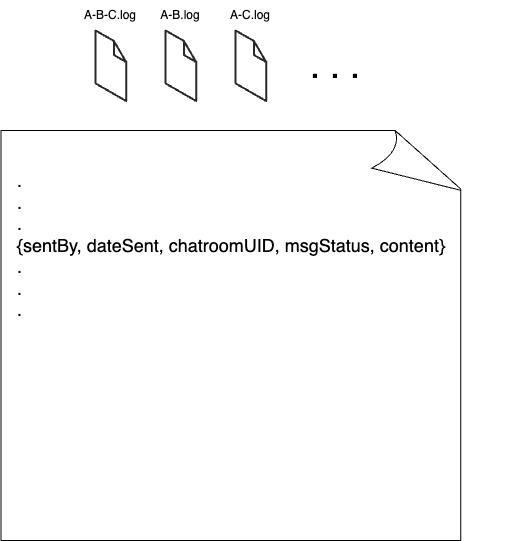

The diagram above was exported from draw.io. Its source (the exported page's mxGraphModel, read from the mxfile embedded in the PNG):
<mxGraphModel dx="1674" dy="942" grid="1" gridSize="10" guides="1" tooltips="1" connect="1" arrows="1" fold="1" page="1" pageScale="1" pageWidth="850" pageHeight="1100" math="0" shadow="0">
  <root>
    <mxCell id="0" />
    <mxCell id="1" parent="0" />
    <mxCell id="nE2CVBQAcLaCezF8XvzY-1" value="" style="verticalLabelPosition=bottom;html=1;verticalAlign=top;strokeWidth=1;align=center;outlineConnect=0;dashed=0;outlineConnect=0;shape=mxgraph.aws3d.file;aspect=fixed;strokeColor=#292929;" parent="1" vertex="1">
      <mxGeometry x="130" y="60" width="30.8" height="70.6" as="geometry" />
    </mxCell>
    <mxCell id="nE2CVBQAcLaCezF8XvzY-2" value="" style="verticalLabelPosition=bottom;html=1;verticalAlign=top;strokeWidth=1;align=center;outlineConnect=0;dashed=0;outlineConnect=0;shape=mxgraph.aws3d.file;aspect=fixed;strokeColor=#292929;" parent="1" vertex="1">
      <mxGeometry x="200" y="60" width="30.8" height="70.6" as="geometry" />
    </mxCell>
    <mxCell id="nE2CVBQAcLaCezF8XvzY-3" value="" style="verticalLabelPosition=bottom;html=1;verticalAlign=top;strokeWidth=1;align=center;outlineConnect=0;dashed=0;outlineConnect=0;shape=mxgraph.aws3d.file;aspect=fixed;strokeColor=#292929;" parent="1" vertex="1">
      <mxGeometry x="270" y="60" width="30.8" height="70.6" as="geometry" />
    </mxCell>
    <mxCell id="nE2CVBQAcLaCezF8XvzY-11" value="" style="whiteSpace=wrap;html=1;shape=mxgraph.basic.document" parent="1" vertex="1">
      <mxGeometry x="35.4" y="160" width="464.6" height="410" as="geometry" />
    </mxCell>
    <mxCell id="nE2CVBQAcLaCezF8XvzY-12" value="&lt;font style=&quot;font-size: 36px;&quot;&gt;. . .&lt;/font&gt;" style="text;html=1;strokeColor=none;fillColor=none;align=center;verticalAlign=middle;whiteSpace=wrap;rounded=0;" parent="1" vertex="1">
      <mxGeometry x="340" y="80.3" width="60" height="30" as="geometry" />
    </mxCell>
    <mxCell id="nE2CVBQAcLaCezF8XvzY-13" style="edgeStyle=orthogonalEdgeStyle;rounded=0;orthogonalLoop=1;jettySize=auto;html=1;exitX=0.5;exitY=1;exitDx=0;exitDy=0;" parent="1" source="nE2CVBQAcLaCezF8XvzY-12" target="nE2CVBQAcLaCezF8XvzY-12" edge="1">
      <mxGeometry relative="1" as="geometry" />
    </mxCell>
    <mxCell id="nE2CVBQAcLaCezF8XvzY-14" value="&lt;span style=&quot;font-size: 18px;&quot;&gt;.&lt;br&gt;.&lt;br&gt;.&lt;br&gt;{sentBy, dateSent, chatroomUID, msgStatus, content}&lt;br&gt;.&lt;br&gt;.&lt;br&gt;.&lt;br&gt;&lt;/span&gt;" style="text;html=1;strokeColor=none;fillColor=none;align=left;verticalAlign=middle;whiteSpace=wrap;rounded=0;" parent="1" vertex="1">
      <mxGeometry x="50" y="260" width="500" height="30" as="geometry" />
    </mxCell>
    <mxCell id="nE2CVBQAcLaCezF8XvzY-15" value="A-B-C.log" style="text;html=1;strokeColor=none;fillColor=none;align=center;verticalAlign=middle;whiteSpace=wrap;rounded=0;" parent="1" vertex="1">
      <mxGeometry x="115" y="30" width="60" height="30" as="geometry" />
    </mxCell>
    <mxCell id="nE2CVBQAcLaCezF8XvzY-16" value="A-B.log" style="text;html=1;strokeColor=none;fillColor=none;align=center;verticalAlign=middle;whiteSpace=wrap;rounded=0;" parent="1" vertex="1">
      <mxGeometry x="185.4" y="30" width="60" height="30" as="geometry" />
    </mxCell>
    <mxCell id="nE2CVBQAcLaCezF8XvzY-17" value="A-C.log" style="text;html=1;strokeColor=none;fillColor=none;align=center;verticalAlign=middle;whiteSpace=wrap;rounded=0;" parent="1" vertex="1">
      <mxGeometry x="255.4" y="30" width="60" height="30" as="geometry" />
    </mxCell>
  </root>
</mxGraphModel>